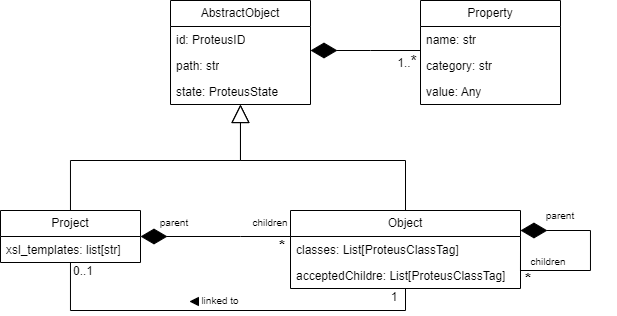

The diagram above was exported from draw.io. Its source (the exported page's mxGraphModel, read from the mxfile embedded in the PNG):
<mxGraphModel dx="1419" dy="566" grid="1" gridSize="10" guides="1" tooltips="1" connect="1" arrows="1" fold="1" page="1" pageScale="1" pageWidth="827" pageHeight="1169" math="0" shadow="0">
  <root>
    <mxCell id="0" />
    <mxCell id="1" parent="0" />
    <mxCell id="NEfEOcTGOVo4g6wL6DzY-1" value="Project" style="swimlane;fontStyle=0;childLayout=stackLayout;horizontal=1;startSize=26;fillColor=none;horizontalStack=0;resizeParent=1;resizeParentMax=0;resizeLast=0;collapsible=1;marginBottom=0;whiteSpace=wrap;html=1;" parent="1" vertex="1">
      <mxGeometry x="30" y="480" width="140" height="52" as="geometry" />
    </mxCell>
    <mxCell id="nwGQgtwxKq-RJ0LqABoE-6" value="xsl_templates: list[str]" style="text;strokeColor=none;fillColor=none;align=left;verticalAlign=top;spacingLeft=4;spacingRight=4;overflow=hidden;rotatable=0;points=[[0,0.5],[1,0.5]];portConstraint=eastwest;whiteSpace=wrap;html=1;" parent="NEfEOcTGOVo4g6wL6DzY-1" vertex="1">
      <mxGeometry y="26" width="140" height="26" as="geometry" />
    </mxCell>
    <mxCell id="nwGQgtwxKq-RJ0LqABoE-3" value="Object" style="swimlane;fontStyle=0;childLayout=stackLayout;horizontal=1;startSize=26;fillColor=none;horizontalStack=0;resizeParent=1;resizeParentMax=0;resizeLast=0;collapsible=1;marginBottom=0;whiteSpace=wrap;html=1;" parent="1" vertex="1">
      <mxGeometry x="320" y="480" width="230" height="78" as="geometry" />
    </mxCell>
    <mxCell id="nwGQgtwxKq-RJ0LqABoE-16" value="classes: List[ProteusClassTag]" style="text;strokeColor=none;fillColor=none;align=left;verticalAlign=top;spacingLeft=4;spacingRight=4;overflow=hidden;rotatable=0;points=[[0,0.5],[1,0.5]];portConstraint=eastwest;whiteSpace=wrap;html=1;" parent="nwGQgtwxKq-RJ0LqABoE-3" vertex="1">
      <mxGeometry y="26" width="230" height="26" as="geometry" />
    </mxCell>
    <mxCell id="nwGQgtwxKq-RJ0LqABoE-17" value="acceptedChildre: List[ProteusClassTag]" style="text;strokeColor=none;fillColor=none;align=left;verticalAlign=top;spacingLeft=4;spacingRight=4;overflow=hidden;rotatable=0;points=[[0,0.5],[1,0.5]];portConstraint=eastwest;whiteSpace=wrap;html=1;" parent="nwGQgtwxKq-RJ0LqABoE-3" vertex="1">
      <mxGeometry y="52" width="230" height="26" as="geometry" />
    </mxCell>
    <mxCell id="nwGQgtwxKq-RJ0LqABoE-21" value="" style="endArrow=diamondThin;endFill=1;endSize=24;html=1;rounded=0;edgeStyle=orthogonalEdgeStyle;entryX=1;entryY=0.25;entryDx=0;entryDy=0;exitX=1;exitY=0.5;exitDx=0;exitDy=0;" parent="nwGQgtwxKq-RJ0LqABoE-3" source="nwGQgtwxKq-RJ0LqABoE-16" target="nwGQgtwxKq-RJ0LqABoE-3" edge="1">
      <mxGeometry width="160" relative="1" as="geometry">
        <mxPoint x="420" y="70" as="sourcePoint" />
        <mxPoint x="230" y="39" as="targetPoint" />
        <Array as="points">
          <mxPoint x="230" y="60" />
          <mxPoint x="300" y="60" />
          <mxPoint x="300" y="20" />
          <mxPoint x="230" y="20" />
        </Array>
      </mxGeometry>
    </mxCell>
    <mxCell id="nwGQgtwxKq-RJ0LqABoE-7" value="AbstractObject" style="swimlane;fontStyle=0;childLayout=stackLayout;horizontal=1;startSize=26;fillColor=none;horizontalStack=0;resizeParent=1;resizeParentMax=0;resizeLast=0;collapsible=1;marginBottom=0;whiteSpace=wrap;html=1;" parent="1" vertex="1">
      <mxGeometry x="200" y="270" width="140" height="104" as="geometry" />
    </mxCell>
    <mxCell id="nwGQgtwxKq-RJ0LqABoE-8" value="id: ProteusID" style="text;strokeColor=none;fillColor=none;align=left;verticalAlign=top;spacingLeft=4;spacingRight=4;overflow=hidden;rotatable=0;points=[[0,0.5],[1,0.5]];portConstraint=eastwest;whiteSpace=wrap;html=1;" parent="nwGQgtwxKq-RJ0LqABoE-7" vertex="1">
      <mxGeometry y="26" width="140" height="26" as="geometry" />
    </mxCell>
    <mxCell id="nwGQgtwxKq-RJ0LqABoE-9" value="path: str" style="text;strokeColor=none;fillColor=none;align=left;verticalAlign=top;spacingLeft=4;spacingRight=4;overflow=hidden;rotatable=0;points=[[0,0.5],[1,0.5]];portConstraint=eastwest;whiteSpace=wrap;html=1;" parent="nwGQgtwxKq-RJ0LqABoE-7" vertex="1">
      <mxGeometry y="52" width="140" height="26" as="geometry" />
    </mxCell>
    <mxCell id="nwGQgtwxKq-RJ0LqABoE-10" value="state: ProteusState" style="text;strokeColor=none;fillColor=none;align=left;verticalAlign=top;spacingLeft=4;spacingRight=4;overflow=hidden;rotatable=0;points=[[0,0.5],[1,0.5]];portConstraint=eastwest;whiteSpace=wrap;html=1;" parent="nwGQgtwxKq-RJ0LqABoE-7" vertex="1">
      <mxGeometry y="78" width="140" height="26" as="geometry" />
    </mxCell>
    <mxCell id="nwGQgtwxKq-RJ0LqABoE-11" value="Property" style="swimlane;fontStyle=0;childLayout=stackLayout;horizontal=1;startSize=26;fillColor=none;horizontalStack=0;resizeParent=1;resizeParentMax=0;resizeLast=0;collapsible=1;marginBottom=0;whiteSpace=wrap;html=1;" parent="1" vertex="1">
      <mxGeometry x="450" y="270" width="140" height="104" as="geometry" />
    </mxCell>
    <mxCell id="nwGQgtwxKq-RJ0LqABoE-12" value="name: str" style="text;strokeColor=none;fillColor=none;align=left;verticalAlign=top;spacingLeft=4;spacingRight=4;overflow=hidden;rotatable=0;points=[[0,0.5],[1,0.5]];portConstraint=eastwest;whiteSpace=wrap;html=1;" parent="nwGQgtwxKq-RJ0LqABoE-11" vertex="1">
      <mxGeometry y="26" width="140" height="26" as="geometry" />
    </mxCell>
    <mxCell id="nwGQgtwxKq-RJ0LqABoE-13" value="category: str" style="text;strokeColor=none;fillColor=none;align=left;verticalAlign=top;spacingLeft=4;spacingRight=4;overflow=hidden;rotatable=0;points=[[0,0.5],[1,0.5]];portConstraint=eastwest;whiteSpace=wrap;html=1;" parent="nwGQgtwxKq-RJ0LqABoE-11" vertex="1">
      <mxGeometry y="52" width="140" height="26" as="geometry" />
    </mxCell>
    <mxCell id="nwGQgtwxKq-RJ0LqABoE-30" value="value: Any" style="text;strokeColor=none;fillColor=none;align=left;verticalAlign=top;spacingLeft=4;spacingRight=4;overflow=hidden;rotatable=0;points=[[0,0.5],[1,0.5]];portConstraint=eastwest;whiteSpace=wrap;html=1;" parent="nwGQgtwxKq-RJ0LqABoE-11" vertex="1">
      <mxGeometry y="78" width="140" height="26" as="geometry" />
    </mxCell>
    <mxCell id="nwGQgtwxKq-RJ0LqABoE-18" value="" style="endArrow=block;endSize=16;endFill=0;html=1;rounded=0;edgeStyle=orthogonalEdgeStyle;" parent="1" source="NEfEOcTGOVo4g6wL6DzY-1" target="nwGQgtwxKq-RJ0LqABoE-7" edge="1">
      <mxGeometry width="160" relative="1" as="geometry">
        <mxPoint x="120" y="612" as="sourcePoint" />
        <mxPoint x="280" y="612" as="targetPoint" />
        <Array as="points">
          <mxPoint x="100" y="430" />
          <mxPoint x="270" y="430" />
        </Array>
      </mxGeometry>
    </mxCell>
    <mxCell id="nwGQgtwxKq-RJ0LqABoE-19" value="" style="endArrow=block;endSize=16;endFill=0;html=1;rounded=0;edgeStyle=orthogonalEdgeStyle;" parent="1" source="nwGQgtwxKq-RJ0LqABoE-3" target="nwGQgtwxKq-RJ0LqABoE-7" edge="1">
      <mxGeometry width="160" relative="1" as="geometry">
        <mxPoint x="234" y="616" as="sourcePoint" />
        <mxPoint x="286" y="510" as="targetPoint" />
        <Array as="points">
          <mxPoint x="435" y="430" />
          <mxPoint x="270" y="430" />
        </Array>
      </mxGeometry>
    </mxCell>
    <mxCell id="nwGQgtwxKq-RJ0LqABoE-20" value="" style="endArrow=diamondThin;endFill=1;endSize=24;html=1;rounded=0;edgeStyle=orthogonalEdgeStyle;" parent="1" source="nwGQgtwxKq-RJ0LqABoE-3" target="NEfEOcTGOVo4g6wL6DzY-1" edge="1">
      <mxGeometry width="160" relative="1" as="geometry">
        <mxPoint x="90" y="630" as="sourcePoint" />
        <mxPoint x="250" y="630" as="targetPoint" />
        <Array as="points">
          <mxPoint x="270" y="506" />
          <mxPoint x="270" y="506" />
        </Array>
      </mxGeometry>
    </mxCell>
    <mxCell id="nwGQgtwxKq-RJ0LqABoE-22" value="&lt;font style=&quot;font-size: 10px;&quot;&gt;parent&lt;/font&gt;" style="text;html=1;strokeColor=none;fillColor=none;align=center;verticalAlign=middle;whiteSpace=wrap;rounded=0;" parent="1" vertex="1">
      <mxGeometry x="560" y="470" width="60" height="30" as="geometry" />
    </mxCell>
    <mxCell id="nwGQgtwxKq-RJ0LqABoE-23" value="&lt;font style=&quot;font-size: 10px;&quot;&gt;children&lt;/font&gt;" style="text;html=1;strokeColor=none;fillColor=none;align=center;verticalAlign=middle;whiteSpace=wrap;rounded=0;" parent="1" vertex="1">
      <mxGeometry x="548" y="521" width="60" height="20" as="geometry" />
    </mxCell>
    <mxCell id="nwGQgtwxKq-RJ0LqABoE-24" value="&lt;font size=&quot;1&quot; style=&quot;&quot;&gt;&lt;b style=&quot;font-size: 16px;&quot;&gt;*&lt;/b&gt;&lt;/font&gt;" style="text;html=1;strokeColor=none;fillColor=none;align=center;verticalAlign=middle;whiteSpace=wrap;rounded=0;" parent="1" vertex="1">
      <mxGeometry x="302" y="507" width="20" height="18" as="geometry" />
    </mxCell>
    <mxCell id="nwGQgtwxKq-RJ0LqABoE-26" value="&lt;font size=&quot;1&quot; style=&quot;&quot;&gt;&lt;b style=&quot;font-size: 16px;&quot;&gt;*&lt;/b&gt;&lt;/font&gt;" style="text;html=1;strokeColor=none;fillColor=none;align=center;verticalAlign=middle;whiteSpace=wrap;rounded=0;" parent="1" vertex="1">
      <mxGeometry x="548" y="540" width="20" height="18" as="geometry" />
    </mxCell>
    <mxCell id="nwGQgtwxKq-RJ0LqABoE-29" value="&lt;font style=&quot;&quot;&gt;&lt;span style=&quot;font-size: 12px;&quot;&gt;&lt;font style=&quot;font-size: 12px;&quot;&gt;1..&lt;/font&gt;&lt;/span&gt;&lt;span style=&quot;border-color: var(--border-color);&quot;&gt;&lt;font style=&quot;font-size: 16px;&quot;&gt;*&lt;/font&gt;&lt;/span&gt;&lt;/font&gt;" style="text;html=1;strokeColor=none;fillColor=none;align=center;verticalAlign=middle;whiteSpace=wrap;rounded=0;" parent="1" vertex="1">
      <mxGeometry x="427" y="322" width="20" height="18" as="geometry" />
    </mxCell>
    <mxCell id="nwGQgtwxKq-RJ0LqABoE-31" value="" style="endArrow=none;html=1;rounded=0;edgeStyle=orthogonalEdgeStyle;" parent="1" source="NEfEOcTGOVo4g6wL6DzY-1" target="nwGQgtwxKq-RJ0LqABoE-3" edge="1">
      <mxGeometry width="50" height="50" relative="1" as="geometry">
        <mxPoint x="110" y="660" as="sourcePoint" />
        <mxPoint x="220" y="660" as="targetPoint" />
        <Array as="points">
          <mxPoint x="100" y="580" />
          <mxPoint x="435" y="580" />
        </Array>
      </mxGeometry>
    </mxCell>
    <mxCell id="nwGQgtwxKq-RJ0LqABoE-33" value="&lt;font style=&quot;font-size: 12px;&quot;&gt;1&lt;/font&gt;" style="text;html=1;strokeColor=none;fillColor=none;align=center;verticalAlign=middle;whiteSpace=wrap;rounded=0;" parent="1" vertex="1">
      <mxGeometry x="414" y="558" width="20" height="18" as="geometry" />
    </mxCell>
    <mxCell id="nwGQgtwxKq-RJ0LqABoE-35" value="&lt;font style=&quot;font-size: 12px;&quot;&gt;0..1&lt;/font&gt;" style="text;html=1;strokeColor=none;fillColor=none;align=center;verticalAlign=middle;whiteSpace=wrap;rounded=0;" parent="1" vertex="1">
      <mxGeometry x="103" y="532" width="20" height="18" as="geometry" />
    </mxCell>
    <mxCell id="nwGQgtwxKq-RJ0LqABoE-36" value="&lt;font style=&quot;font-size: 10px;&quot;&gt;parent&lt;/font&gt;" style="text;html=1;strokeColor=none;fillColor=none;align=center;verticalAlign=middle;whiteSpace=wrap;rounded=0;" parent="1" vertex="1">
      <mxGeometry x="174" y="477" width="60" height="30" as="geometry" />
    </mxCell>
    <mxCell id="nwGQgtwxKq-RJ0LqABoE-37" value="&lt;font style=&quot;font-size: 10px;&quot;&gt;children&lt;/font&gt;" style="text;html=1;strokeColor=none;fillColor=none;align=center;verticalAlign=middle;whiteSpace=wrap;rounded=0;" parent="1" vertex="1">
      <mxGeometry x="270" y="477" width="60" height="30" as="geometry" />
    </mxCell>
    <mxCell id="ZnOyevkqKfw6l_YsuZy0-1" value="" style="endArrow=diamondThin;endFill=1;endSize=24;html=1;rounded=0;edgeStyle=orthogonalEdgeStyle;" edge="1" parent="1" source="nwGQgtwxKq-RJ0LqABoE-11" target="nwGQgtwxKq-RJ0LqABoE-7">
      <mxGeometry width="160" relative="1" as="geometry">
        <mxPoint x="480" y="190" as="sourcePoint" />
        <mxPoint x="330" y="190" as="targetPoint" />
        <Array as="points">
          <mxPoint x="400" y="320" />
          <mxPoint x="400" y="320" />
        </Array>
      </mxGeometry>
    </mxCell>
    <mxCell id="ZnOyevkqKfw6l_YsuZy0-2" value="&lt;span style=&quot;font-size: 10px;&quot;&gt;linked to&lt;/span&gt;" style="text;html=1;strokeColor=none;fillColor=none;align=center;verticalAlign=middle;whiteSpace=wrap;rounded=0;" vertex="1" parent="1">
      <mxGeometry x="220" y="555" width="60" height="30" as="geometry" />
    </mxCell>
    <mxCell id="ZnOyevkqKfw6l_YsuZy0-3" value="" style="triangle;whiteSpace=wrap;html=1;rotation=-180;fillColor=#000000;" vertex="1" parent="1">
      <mxGeometry x="220" y="567" width="8" height="8" as="geometry" />
    </mxCell>
  </root>
</mxGraphModel>